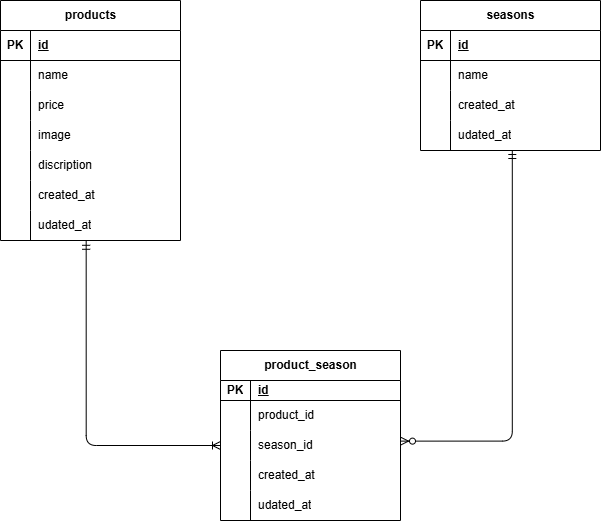

The diagram above was exported from draw.io. Its source (the exported page's mxGraphModel, read from the mxfile embedded in the PNG):
<mxGraphModel dx="803" dy="719" grid="1" gridSize="10" guides="1" tooltips="1" connect="1" arrows="1" fold="1" page="1" pageScale="1" pageWidth="827" pageHeight="1169" math="0" shadow="0">
  <root>
    <mxCell id="0" />
    <mxCell id="1" parent="0" />
    <mxCell id="2" value="products" style="shape=table;startSize=30;container=1;collapsible=1;childLayout=tableLayout;fixedRows=1;rowLines=0;fontStyle=1;align=center;resizeLast=1;html=1;" parent="1" vertex="1">
      <mxGeometry x="110" y="150" width="180" height="240" as="geometry" />
    </mxCell>
    <mxCell id="3" value="" style="shape=tableRow;horizontal=0;startSize=0;swimlaneHead=0;swimlaneBody=0;fillColor=none;collapsible=0;dropTarget=0;points=[[0,0.5],[1,0.5]];portConstraint=eastwest;top=0;left=0;right=0;bottom=1;" parent="2" vertex="1">
      <mxGeometry y="30" width="180" height="30" as="geometry" />
    </mxCell>
    <mxCell id="4" value="PK" style="shape=partialRectangle;connectable=0;fillColor=none;top=0;left=0;bottom=0;right=0;fontStyle=1;overflow=hidden;whiteSpace=wrap;html=1;" parent="3" vertex="1">
      <mxGeometry width="30" height="30" as="geometry">
        <mxRectangle width="30" height="30" as="alternateBounds" />
      </mxGeometry>
    </mxCell>
    <mxCell id="5" value="id" style="shape=partialRectangle;connectable=0;fillColor=none;top=0;left=0;bottom=0;right=0;align=left;spacingLeft=6;fontStyle=5;overflow=hidden;whiteSpace=wrap;html=1;" parent="3" vertex="1">
      <mxGeometry x="30" width="150" height="30" as="geometry">
        <mxRectangle width="150" height="30" as="alternateBounds" />
      </mxGeometry>
    </mxCell>
    <mxCell id="9" value="" style="shape=tableRow;horizontal=0;startSize=0;swimlaneHead=0;swimlaneBody=0;fillColor=none;collapsible=0;dropTarget=0;points=[[0,0.5],[1,0.5]];portConstraint=eastwest;top=0;left=0;right=0;bottom=0;" parent="2" vertex="1">
      <mxGeometry y="60" width="180" height="30" as="geometry" />
    </mxCell>
    <mxCell id="10" value="" style="shape=partialRectangle;connectable=0;fillColor=none;top=0;left=0;bottom=0;right=0;editable=1;overflow=hidden;whiteSpace=wrap;html=1;" parent="9" vertex="1">
      <mxGeometry width="30" height="30" as="geometry">
        <mxRectangle width="30" height="30" as="alternateBounds" />
      </mxGeometry>
    </mxCell>
    <mxCell id="11" value="name" style="shape=partialRectangle;connectable=0;fillColor=none;top=0;left=0;bottom=0;right=0;align=left;spacingLeft=6;overflow=hidden;whiteSpace=wrap;html=1;" parent="9" vertex="1">
      <mxGeometry x="30" width="150" height="30" as="geometry">
        <mxRectangle width="150" height="30" as="alternateBounds" />
      </mxGeometry>
    </mxCell>
    <mxCell id="12" value="" style="shape=tableRow;horizontal=0;startSize=0;swimlaneHead=0;swimlaneBody=0;fillColor=none;collapsible=0;dropTarget=0;points=[[0,0.5],[1,0.5]];portConstraint=eastwest;top=0;left=0;right=0;bottom=0;" parent="2" vertex="1">
      <mxGeometry y="90" width="180" height="30" as="geometry" />
    </mxCell>
    <mxCell id="13" value="" style="shape=partialRectangle;connectable=0;fillColor=none;top=0;left=0;bottom=0;right=0;editable=1;overflow=hidden;whiteSpace=wrap;html=1;" parent="12" vertex="1">
      <mxGeometry width="30" height="30" as="geometry">
        <mxRectangle width="30" height="30" as="alternateBounds" />
      </mxGeometry>
    </mxCell>
    <mxCell id="14" value="price" style="shape=partialRectangle;connectable=0;fillColor=none;top=0;left=0;bottom=0;right=0;align=left;spacingLeft=6;overflow=hidden;whiteSpace=wrap;html=1;" parent="12" vertex="1">
      <mxGeometry x="30" width="150" height="30" as="geometry">
        <mxRectangle width="150" height="30" as="alternateBounds" />
      </mxGeometry>
    </mxCell>
    <mxCell id="67" value="" style="shape=tableRow;horizontal=0;startSize=0;swimlaneHead=0;swimlaneBody=0;fillColor=none;collapsible=0;dropTarget=0;points=[[0,0.5],[1,0.5]];portConstraint=eastwest;top=0;left=0;right=0;bottom=0;" parent="2" vertex="1">
      <mxGeometry y="120" width="180" height="30" as="geometry" />
    </mxCell>
    <mxCell id="68" value="" style="shape=partialRectangle;connectable=0;fillColor=none;top=0;left=0;bottom=0;right=0;editable=1;overflow=hidden;whiteSpace=wrap;html=1;" parent="67" vertex="1">
      <mxGeometry width="30" height="30" as="geometry">
        <mxRectangle width="30" height="30" as="alternateBounds" />
      </mxGeometry>
    </mxCell>
    <mxCell id="69" value="image" style="shape=partialRectangle;connectable=0;fillColor=none;top=0;left=0;bottom=0;right=0;align=left;spacingLeft=6;overflow=hidden;whiteSpace=wrap;html=1;" parent="67" vertex="1">
      <mxGeometry x="30" width="150" height="30" as="geometry">
        <mxRectangle width="150" height="30" as="alternateBounds" />
      </mxGeometry>
    </mxCell>
    <mxCell id="70" value="" style="shape=tableRow;horizontal=0;startSize=0;swimlaneHead=0;swimlaneBody=0;fillColor=none;collapsible=0;dropTarget=0;points=[[0,0.5],[1,0.5]];portConstraint=eastwest;top=0;left=0;right=0;bottom=0;" parent="2" vertex="1">
      <mxGeometry y="150" width="180" height="30" as="geometry" />
    </mxCell>
    <mxCell id="71" value="" style="shape=partialRectangle;connectable=0;fillColor=none;top=0;left=0;bottom=0;right=0;editable=1;overflow=hidden;whiteSpace=wrap;html=1;" parent="70" vertex="1">
      <mxGeometry width="30" height="30" as="geometry">
        <mxRectangle width="30" height="30" as="alternateBounds" />
      </mxGeometry>
    </mxCell>
    <mxCell id="72" value="discription" style="shape=partialRectangle;connectable=0;fillColor=none;top=0;left=0;bottom=0;right=0;align=left;spacingLeft=6;overflow=hidden;whiteSpace=wrap;html=1;" parent="70" vertex="1">
      <mxGeometry x="30" width="150" height="30" as="geometry">
        <mxRectangle width="150" height="30" as="alternateBounds" />
      </mxGeometry>
    </mxCell>
    <mxCell id="73" value="" style="shape=tableRow;horizontal=0;startSize=0;swimlaneHead=0;swimlaneBody=0;fillColor=none;collapsible=0;dropTarget=0;points=[[0,0.5],[1,0.5]];portConstraint=eastwest;top=0;left=0;right=0;bottom=0;" parent="2" vertex="1">
      <mxGeometry y="180" width="180" height="30" as="geometry" />
    </mxCell>
    <mxCell id="74" value="" style="shape=partialRectangle;connectable=0;fillColor=none;top=0;left=0;bottom=0;right=0;editable=1;overflow=hidden;whiteSpace=wrap;html=1;" parent="73" vertex="1">
      <mxGeometry width="30" height="30" as="geometry">
        <mxRectangle width="30" height="30" as="alternateBounds" />
      </mxGeometry>
    </mxCell>
    <mxCell id="75" value="created_at" style="shape=partialRectangle;connectable=0;fillColor=none;top=0;left=0;bottom=0;right=0;align=left;spacingLeft=6;overflow=hidden;whiteSpace=wrap;html=1;" parent="73" vertex="1">
      <mxGeometry x="30" width="150" height="30" as="geometry">
        <mxRectangle width="150" height="30" as="alternateBounds" />
      </mxGeometry>
    </mxCell>
    <mxCell id="76" value="" style="shape=tableRow;horizontal=0;startSize=0;swimlaneHead=0;swimlaneBody=0;fillColor=none;collapsible=0;dropTarget=0;points=[[0,0.5],[1,0.5]];portConstraint=eastwest;top=0;left=0;right=0;bottom=0;" parent="2" vertex="1">
      <mxGeometry y="210" width="180" height="30" as="geometry" />
    </mxCell>
    <mxCell id="77" value="" style="shape=partialRectangle;connectable=0;fillColor=none;top=0;left=0;bottom=0;right=0;editable=1;overflow=hidden;whiteSpace=wrap;html=1;" parent="76" vertex="1">
      <mxGeometry width="30" height="30" as="geometry">
        <mxRectangle width="30" height="30" as="alternateBounds" />
      </mxGeometry>
    </mxCell>
    <mxCell id="78" value="udated_at" style="shape=partialRectangle;connectable=0;fillColor=none;top=0;left=0;bottom=0;right=0;align=left;spacingLeft=6;overflow=hidden;whiteSpace=wrap;html=1;" parent="76" vertex="1">
      <mxGeometry x="30" width="150" height="30" as="geometry">
        <mxRectangle width="150" height="30" as="alternateBounds" />
      </mxGeometry>
    </mxCell>
    <mxCell id="15" value="seasons" style="shape=table;startSize=30;container=1;collapsible=1;childLayout=tableLayout;fixedRows=1;rowLines=0;fontStyle=1;align=center;resizeLast=1;html=1;" parent="1" vertex="1">
      <mxGeometry x="530" y="150" width="180" height="150" as="geometry" />
    </mxCell>
    <mxCell id="16" value="" style="shape=tableRow;horizontal=0;startSize=0;swimlaneHead=0;swimlaneBody=0;fillColor=none;collapsible=0;dropTarget=0;points=[[0,0.5],[1,0.5]];portConstraint=eastwest;top=0;left=0;right=0;bottom=1;" parent="15" vertex="1">
      <mxGeometry y="30" width="180" height="30" as="geometry" />
    </mxCell>
    <mxCell id="17" value="PK" style="shape=partialRectangle;connectable=0;fillColor=none;top=0;left=0;bottom=0;right=0;fontStyle=1;overflow=hidden;whiteSpace=wrap;html=1;" parent="16" vertex="1">
      <mxGeometry width="30" height="30" as="geometry">
        <mxRectangle width="30" height="30" as="alternateBounds" />
      </mxGeometry>
    </mxCell>
    <mxCell id="18" value="id" style="shape=partialRectangle;connectable=0;fillColor=none;top=0;left=0;bottom=0;right=0;align=left;spacingLeft=6;fontStyle=5;overflow=hidden;whiteSpace=wrap;html=1;" parent="16" vertex="1">
      <mxGeometry x="30" width="150" height="30" as="geometry">
        <mxRectangle width="150" height="30" as="alternateBounds" />
      </mxGeometry>
    </mxCell>
    <mxCell id="19" value="" style="shape=tableRow;horizontal=0;startSize=0;swimlaneHead=0;swimlaneBody=0;fillColor=none;collapsible=0;dropTarget=0;points=[[0,0.5],[1,0.5]];portConstraint=eastwest;top=0;left=0;right=0;bottom=0;" parent="15" vertex="1">
      <mxGeometry y="60" width="180" height="30" as="geometry" />
    </mxCell>
    <mxCell id="20" value="" style="shape=partialRectangle;connectable=0;fillColor=none;top=0;left=0;bottom=0;right=0;editable=1;overflow=hidden;whiteSpace=wrap;html=1;" parent="19" vertex="1">
      <mxGeometry width="30" height="30" as="geometry">
        <mxRectangle width="30" height="30" as="alternateBounds" />
      </mxGeometry>
    </mxCell>
    <mxCell id="21" value="name" style="shape=partialRectangle;connectable=0;fillColor=none;top=0;left=0;bottom=0;right=0;align=left;spacingLeft=6;overflow=hidden;whiteSpace=wrap;html=1;" parent="19" vertex="1">
      <mxGeometry x="30" width="150" height="30" as="geometry">
        <mxRectangle width="150" height="30" as="alternateBounds" />
      </mxGeometry>
    </mxCell>
    <mxCell id="22" value="" style="shape=tableRow;horizontal=0;startSize=0;swimlaneHead=0;swimlaneBody=0;fillColor=none;collapsible=0;dropTarget=0;points=[[0,0.5],[1,0.5]];portConstraint=eastwest;top=0;left=0;right=0;bottom=0;" parent="15" vertex="1">
      <mxGeometry y="90" width="180" height="30" as="geometry" />
    </mxCell>
    <mxCell id="23" value="" style="shape=partialRectangle;connectable=0;fillColor=none;top=0;left=0;bottom=0;right=0;editable=1;overflow=hidden;whiteSpace=wrap;html=1;" parent="22" vertex="1">
      <mxGeometry width="30" height="30" as="geometry">
        <mxRectangle width="30" height="30" as="alternateBounds" />
      </mxGeometry>
    </mxCell>
    <mxCell id="24" value="&lt;span style=&quot;color: rgb(0, 0, 0);&quot;&gt;created_at&lt;/span&gt;" style="shape=partialRectangle;connectable=0;fillColor=none;top=0;left=0;bottom=0;right=0;align=left;spacingLeft=6;overflow=hidden;whiteSpace=wrap;html=1;" parent="22" vertex="1">
      <mxGeometry x="30" width="150" height="30" as="geometry">
        <mxRectangle width="150" height="30" as="alternateBounds" />
      </mxGeometry>
    </mxCell>
    <mxCell id="25" value="" style="shape=tableRow;horizontal=0;startSize=0;swimlaneHead=0;swimlaneBody=0;fillColor=none;collapsible=0;dropTarget=0;points=[[0,0.5],[1,0.5]];portConstraint=eastwest;top=0;left=0;right=0;bottom=0;" parent="15" vertex="1">
      <mxGeometry y="120" width="180" height="30" as="geometry" />
    </mxCell>
    <mxCell id="26" value="" style="shape=partialRectangle;connectable=0;fillColor=none;top=0;left=0;bottom=0;right=0;editable=1;overflow=hidden;whiteSpace=wrap;html=1;" parent="25" vertex="1">
      <mxGeometry width="30" height="30" as="geometry">
        <mxRectangle width="30" height="30" as="alternateBounds" />
      </mxGeometry>
    </mxCell>
    <mxCell id="27" value="&lt;span style=&quot;color: rgb(0, 0, 0);&quot;&gt;udated_at&lt;/span&gt;" style="shape=partialRectangle;connectable=0;fillColor=none;top=0;left=0;bottom=0;right=0;align=left;spacingLeft=6;overflow=hidden;whiteSpace=wrap;html=1;" parent="25" vertex="1">
      <mxGeometry x="30" width="150" height="30" as="geometry">
        <mxRectangle width="150" height="30" as="alternateBounds" />
      </mxGeometry>
    </mxCell>
    <mxCell id="28" value="product_season" style="shape=table;startSize=30;container=1;collapsible=1;childLayout=tableLayout;fixedRows=1;rowLines=0;fontStyle=1;align=center;resizeLast=1;html=1;" parent="1" vertex="1">
      <mxGeometry x="330" y="500" width="180" height="170" as="geometry" />
    </mxCell>
    <mxCell id="29" value="" style="shape=tableRow;horizontal=0;startSize=0;swimlaneHead=0;swimlaneBody=0;fillColor=none;collapsible=0;dropTarget=0;points=[[0,0.5],[1,0.5]];portConstraint=eastwest;top=0;left=0;right=0;bottom=1;" parent="28" vertex="1">
      <mxGeometry y="30" width="180" height="20" as="geometry" />
    </mxCell>
    <mxCell id="30" value="PK" style="shape=partialRectangle;connectable=0;fillColor=none;top=0;left=0;bottom=0;right=0;fontStyle=1;overflow=hidden;whiteSpace=wrap;html=1;" parent="29" vertex="1">
      <mxGeometry width="30" height="20" as="geometry">
        <mxRectangle width="30" height="20" as="alternateBounds" />
      </mxGeometry>
    </mxCell>
    <mxCell id="31" value="id" style="shape=partialRectangle;connectable=0;fillColor=none;top=0;left=0;bottom=0;right=0;align=left;spacingLeft=6;fontStyle=5;overflow=hidden;whiteSpace=wrap;html=1;" parent="29" vertex="1">
      <mxGeometry x="30" width="150" height="20" as="geometry">
        <mxRectangle width="150" height="20" as="alternateBounds" />
      </mxGeometry>
    </mxCell>
    <mxCell id="32" value="" style="shape=tableRow;horizontal=0;startSize=0;swimlaneHead=0;swimlaneBody=0;fillColor=none;collapsible=0;dropTarget=0;points=[[0,0.5],[1,0.5]];portConstraint=eastwest;top=0;left=0;right=0;bottom=0;" parent="28" vertex="1">
      <mxGeometry y="50" width="180" height="30" as="geometry" />
    </mxCell>
    <mxCell id="33" value="" style="shape=partialRectangle;connectable=0;fillColor=none;top=0;left=0;bottom=0;right=0;editable=1;overflow=hidden;whiteSpace=wrap;html=1;" parent="32" vertex="1">
      <mxGeometry width="30" height="30" as="geometry">
        <mxRectangle width="30" height="30" as="alternateBounds" />
      </mxGeometry>
    </mxCell>
    <mxCell id="34" value="product_id" style="shape=partialRectangle;connectable=0;fillColor=none;top=0;left=0;bottom=0;right=0;align=left;spacingLeft=6;overflow=hidden;whiteSpace=wrap;html=1;" parent="32" vertex="1">
      <mxGeometry x="30" width="150" height="30" as="geometry">
        <mxRectangle width="150" height="30" as="alternateBounds" />
      </mxGeometry>
    </mxCell>
    <mxCell id="35" value="" style="shape=tableRow;horizontal=0;startSize=0;swimlaneHead=0;swimlaneBody=0;fillColor=none;collapsible=0;dropTarget=0;points=[[0,0.5],[1,0.5]];portConstraint=eastwest;top=0;left=0;right=0;bottom=0;" parent="28" vertex="1">
      <mxGeometry y="80" width="180" height="30" as="geometry" />
    </mxCell>
    <mxCell id="36" value="" style="shape=partialRectangle;connectable=0;fillColor=none;top=0;left=0;bottom=0;right=0;editable=1;overflow=hidden;whiteSpace=wrap;html=1;" parent="35" vertex="1">
      <mxGeometry width="30" height="30" as="geometry">
        <mxRectangle width="30" height="30" as="alternateBounds" />
      </mxGeometry>
    </mxCell>
    <mxCell id="37" value="season_id" style="shape=partialRectangle;connectable=0;fillColor=none;top=0;left=0;bottom=0;right=0;align=left;spacingLeft=6;overflow=hidden;whiteSpace=wrap;html=1;" parent="35" vertex="1">
      <mxGeometry x="30" width="150" height="30" as="geometry">
        <mxRectangle width="150" height="30" as="alternateBounds" />
      </mxGeometry>
    </mxCell>
    <mxCell id="38" value="" style="shape=tableRow;horizontal=0;startSize=0;swimlaneHead=0;swimlaneBody=0;fillColor=none;collapsible=0;dropTarget=0;points=[[0,0.5],[1,0.5]];portConstraint=eastwest;top=0;left=0;right=0;bottom=0;" parent="28" vertex="1">
      <mxGeometry y="110" width="180" height="30" as="geometry" />
    </mxCell>
    <mxCell id="39" value="" style="shape=partialRectangle;connectable=0;fillColor=none;top=0;left=0;bottom=0;right=0;editable=1;overflow=hidden;whiteSpace=wrap;html=1;" parent="38" vertex="1">
      <mxGeometry width="30" height="30" as="geometry">
        <mxRectangle width="30" height="30" as="alternateBounds" />
      </mxGeometry>
    </mxCell>
    <mxCell id="40" value="&lt;span style=&quot;color: rgb(0, 0, 0);&quot;&gt;created_at&lt;/span&gt;" style="shape=partialRectangle;connectable=0;fillColor=none;top=0;left=0;bottom=0;right=0;align=left;spacingLeft=6;overflow=hidden;whiteSpace=wrap;html=1;" parent="38" vertex="1">
      <mxGeometry x="30" width="150" height="30" as="geometry">
        <mxRectangle width="150" height="30" as="alternateBounds" />
      </mxGeometry>
    </mxCell>
    <mxCell id="79" value="" style="shape=tableRow;horizontal=0;startSize=0;swimlaneHead=0;swimlaneBody=0;fillColor=none;collapsible=0;dropTarget=0;points=[[0,0.5],[1,0.5]];portConstraint=eastwest;top=0;left=0;right=0;bottom=0;" parent="28" vertex="1">
      <mxGeometry y="140" width="180" height="30" as="geometry" />
    </mxCell>
    <mxCell id="80" value="" style="shape=partialRectangle;connectable=0;fillColor=none;top=0;left=0;bottom=0;right=0;editable=1;overflow=hidden;whiteSpace=wrap;html=1;" parent="79" vertex="1">
      <mxGeometry width="30" height="30" as="geometry">
        <mxRectangle width="30" height="30" as="alternateBounds" />
      </mxGeometry>
    </mxCell>
    <mxCell id="81" value="&lt;span style=&quot;color: rgb(0, 0, 0);&quot;&gt;udated_at&lt;/span&gt;" style="shape=partialRectangle;connectable=0;fillColor=none;top=0;left=0;bottom=0;right=0;align=left;spacingLeft=6;overflow=hidden;whiteSpace=wrap;html=1;" parent="79" vertex="1">
      <mxGeometry x="30" width="150" height="30" as="geometry">
        <mxRectangle width="150" height="30" as="alternateBounds" />
      </mxGeometry>
    </mxCell>
    <mxCell id="84" value="" style="edgeStyle=orthogonalEdgeStyle;fontSize=12;html=1;endArrow=ERzeroToMany;startArrow=ERmandOne;exitX=0.51;exitY=1.146;exitDx=0;exitDy=0;exitPerimeter=0;entryX=1;entryY=0.5;entryDx=0;entryDy=0;" edge="1" parent="1">
      <mxGeometry width="100" height="100" relative="1" as="geometry">
        <mxPoint x="621.8" y="300" as="sourcePoint" />
        <mxPoint x="510" y="590.62" as="targetPoint" />
        <Array as="points">
          <mxPoint x="622" y="590.62" />
        </Array>
      </mxGeometry>
    </mxCell>
    <mxCell id="87" value="" style="edgeStyle=orthogonalEdgeStyle;fontSize=12;html=1;endArrow=ERoneToMany;startArrow=ERmandOne;exitX=0.476;exitY=1.026;exitDx=0;exitDy=0;exitPerimeter=0;entryX=0;entryY=0.5;entryDx=0;entryDy=0;" edge="1" parent="1" source="76" target="35">
      <mxGeometry width="100" height="100" relative="1" as="geometry">
        <mxPoint x="210" y="470" as="sourcePoint" />
        <mxPoint x="310" y="370" as="targetPoint" />
      </mxGeometry>
    </mxCell>
  </root>
</mxGraphModel>